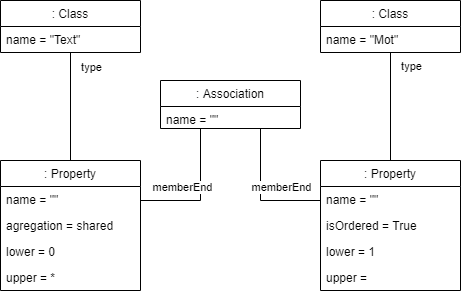

The diagram above was exported from draw.io. Its source (the exported page's mxGraphModel, read from the mxfile embedded in the PNG):
<mxGraphModel dx="1422" dy="744" grid="1" gridSize="10" guides="1" tooltips="1" connect="1" arrows="1" fold="1" page="1" pageScale="1" pageWidth="827" pageHeight="1169" math="0" shadow="0">
  <root>
    <mxCell id="0" />
    <mxCell id="1" parent="0" />
    <mxCell id="O48W2pNFZgiDIgYNsCrX-3" style="edgeStyle=orthogonalEdgeStyle;rounded=0;orthogonalLoop=1;jettySize=auto;html=1;endArrow=none;endFill=0;" parent="1" source="BjCbSiTPXgQ-JP8Vp8zQ-1" target="BjCbSiTPXgQ-JP8Vp8zQ-9" edge="1">
      <mxGeometry relative="1" as="geometry" />
    </mxCell>
    <mxCell id="O48W2pNFZgiDIgYNsCrX-9" value="type" style="edgeLabel;html=1;align=center;verticalAlign=middle;resizable=0;points=[];" parent="O48W2pNFZgiDIgYNsCrX-3" vertex="1" connectable="0">
      <mxGeometry x="-0.7452" y="2" relative="1" as="geometry">
        <mxPoint x="18" as="offset" />
      </mxGeometry>
    </mxCell>
    <mxCell id="BjCbSiTPXgQ-JP8Vp8zQ-1" value=": Class" style="swimlane;fontStyle=0;childLayout=stackLayout;horizontal=1;startSize=26;horizontalStack=0;resizeParent=1;resizeParentMax=0;resizeLast=0;collapsible=1;marginBottom=0;" parent="1" vertex="1">
      <mxGeometry x="40" y="40" width="140" height="52" as="geometry" />
    </mxCell>
    <mxCell id="BjCbSiTPXgQ-JP8Vp8zQ-2" value="name = &quot;Text&quot;" style="text;strokeColor=none;fillColor=none;align=left;verticalAlign=top;spacingLeft=4;spacingRight=4;overflow=hidden;rotatable=0;points=[[0,0.5],[1,0.5]];portConstraint=eastwest;" parent="BjCbSiTPXgQ-JP8Vp8zQ-1" vertex="1">
      <mxGeometry y="26" width="140" height="26" as="geometry" />
    </mxCell>
    <mxCell id="O48W2pNFZgiDIgYNsCrX-4" style="edgeStyle=orthogonalEdgeStyle;rounded=0;orthogonalLoop=1;jettySize=auto;html=1;endArrow=none;endFill=0;" parent="1" source="BjCbSiTPXgQ-JP8Vp8zQ-5" target="BjCbSiTPXgQ-JP8Vp8zQ-13" edge="1">
      <mxGeometry relative="1" as="geometry" />
    </mxCell>
    <mxCell id="O48W2pNFZgiDIgYNsCrX-10" value="type" style="edgeLabel;html=1;align=center;verticalAlign=middle;resizable=0;points=[];" parent="O48W2pNFZgiDIgYNsCrX-4" vertex="1" connectable="0">
      <mxGeometry x="-0.758" y="1" relative="1" as="geometry">
        <mxPoint x="19" as="offset" />
      </mxGeometry>
    </mxCell>
    <mxCell id="BjCbSiTPXgQ-JP8Vp8zQ-5" value=": Class" style="swimlane;fontStyle=0;childLayout=stackLayout;horizontal=1;startSize=26;horizontalStack=0;resizeParent=1;resizeParentMax=0;resizeLast=0;collapsible=1;marginBottom=0;" parent="1" vertex="1">
      <mxGeometry x="360" y="40" width="140" height="52" as="geometry" />
    </mxCell>
    <mxCell id="BjCbSiTPXgQ-JP8Vp8zQ-6" value="name = &quot;Mot&quot;" style="text;strokeColor=none;fillColor=none;align=left;verticalAlign=top;spacingLeft=4;spacingRight=4;overflow=hidden;rotatable=0;points=[[0,0.5],[1,0.5]];portConstraint=eastwest;" parent="BjCbSiTPXgQ-JP8Vp8zQ-5" vertex="1">
      <mxGeometry y="26" width="140" height="26" as="geometry" />
    </mxCell>
    <mxCell id="BjCbSiTPXgQ-JP8Vp8zQ-9" value=": Property" style="swimlane;fontStyle=0;childLayout=stackLayout;horizontal=1;startSize=26;horizontalStack=0;resizeParent=1;resizeParentMax=0;resizeLast=0;collapsible=1;marginBottom=0;" parent="1" vertex="1">
      <mxGeometry x="40" y="200" width="140" height="130" as="geometry" />
    </mxCell>
    <mxCell id="BjCbSiTPXgQ-JP8Vp8zQ-10" value="name = &quot;&quot;" style="text;strokeColor=none;fillColor=none;align=left;verticalAlign=top;spacingLeft=4;spacingRight=4;overflow=hidden;rotatable=0;points=[[0,0.5],[1,0.5]];portConstraint=eastwest;" parent="BjCbSiTPXgQ-JP8Vp8zQ-9" vertex="1">
      <mxGeometry y="26" width="140" height="26" as="geometry" />
    </mxCell>
    <mxCell id="BjCbSiTPXgQ-JP8Vp8zQ-21" value="agregation = shared" style="text;strokeColor=none;fillColor=none;align=left;verticalAlign=top;spacingLeft=4;spacingRight=4;overflow=hidden;rotatable=0;points=[[0,0.5],[1,0.5]];portConstraint=eastwest;" parent="BjCbSiTPXgQ-JP8Vp8zQ-9" vertex="1">
      <mxGeometry y="52" width="140" height="26" as="geometry" />
    </mxCell>
    <mxCell id="BjCbSiTPXgQ-JP8Vp8zQ-17" value="lower = 0" style="text;strokeColor=none;fillColor=none;align=left;verticalAlign=top;spacingLeft=4;spacingRight=4;overflow=hidden;rotatable=0;points=[[0,0.5],[1,0.5]];portConstraint=eastwest;" parent="BjCbSiTPXgQ-JP8Vp8zQ-9" vertex="1">
      <mxGeometry y="78" width="140" height="26" as="geometry" />
    </mxCell>
    <mxCell id="BjCbSiTPXgQ-JP8Vp8zQ-11" value="upper = *" style="text;strokeColor=none;fillColor=none;align=left;verticalAlign=top;spacingLeft=4;spacingRight=4;overflow=hidden;rotatable=0;points=[[0,0.5],[1,0.5]];portConstraint=eastwest;" parent="BjCbSiTPXgQ-JP8Vp8zQ-9" vertex="1">
      <mxGeometry y="104" width="140" height="26" as="geometry" />
    </mxCell>
    <mxCell id="BjCbSiTPXgQ-JP8Vp8zQ-13" value=": Property" style="swimlane;fontStyle=0;childLayout=stackLayout;horizontal=1;startSize=26;horizontalStack=0;resizeParent=1;resizeParentMax=0;resizeLast=0;collapsible=1;marginBottom=0;" parent="1" vertex="1">
      <mxGeometry x="360" y="200" width="140" height="130" as="geometry" />
    </mxCell>
    <mxCell id="BjCbSiTPXgQ-JP8Vp8zQ-14" value="name = &quot;&quot;" style="text;strokeColor=none;fillColor=none;align=left;verticalAlign=top;spacingLeft=4;spacingRight=4;overflow=hidden;rotatable=0;points=[[0,0.5],[1,0.5]];portConstraint=eastwest;" parent="BjCbSiTPXgQ-JP8Vp8zQ-13" vertex="1">
      <mxGeometry y="26" width="140" height="26" as="geometry" />
    </mxCell>
    <mxCell id="BjCbSiTPXgQ-JP8Vp8zQ-18" value="isOrdered = True" style="text;strokeColor=none;fillColor=none;align=left;verticalAlign=top;spacingLeft=4;spacingRight=4;overflow=hidden;rotatable=0;points=[[0,0.5],[1,0.5]];portConstraint=eastwest;" parent="BjCbSiTPXgQ-JP8Vp8zQ-13" vertex="1">
      <mxGeometry y="52" width="140" height="26" as="geometry" />
    </mxCell>
    <mxCell id="BjCbSiTPXgQ-JP8Vp8zQ-16" value="lower = 1" style="text;strokeColor=none;fillColor=none;align=left;verticalAlign=top;spacingLeft=4;spacingRight=4;overflow=hidden;rotatable=0;points=[[0,0.5],[1,0.5]];portConstraint=eastwest;" parent="BjCbSiTPXgQ-JP8Vp8zQ-13" vertex="1">
      <mxGeometry y="78" width="140" height="26" as="geometry" />
    </mxCell>
    <mxCell id="BjCbSiTPXgQ-JP8Vp8zQ-15" value="upper = " style="text;strokeColor=none;fillColor=none;align=left;verticalAlign=top;spacingLeft=4;spacingRight=4;overflow=hidden;rotatable=0;points=[[0,0.5],[1,0.5]];portConstraint=eastwest;" parent="BjCbSiTPXgQ-JP8Vp8zQ-13" vertex="1">
      <mxGeometry y="104" width="140" height="26" as="geometry" />
    </mxCell>
    <mxCell id="O48W2pNFZgiDIgYNsCrX-5" style="edgeStyle=orthogonalEdgeStyle;rounded=0;orthogonalLoop=1;jettySize=auto;html=1;endArrow=none;endFill=0;" parent="1" source="BjCbSiTPXgQ-JP8Vp8zQ-19" target="BjCbSiTPXgQ-JP8Vp8zQ-9" edge="1">
      <mxGeometry relative="1" as="geometry">
        <Array as="points">
          <mxPoint x="240" y="240" />
        </Array>
      </mxGeometry>
    </mxCell>
    <mxCell id="O48W2pNFZgiDIgYNsCrX-11" value="memberEnd" style="edgeLabel;html=1;align=center;verticalAlign=middle;resizable=0;points=[];" parent="O48W2pNFZgiDIgYNsCrX-5" vertex="1" connectable="0">
      <mxGeometry x="0.7644" y="2" relative="1" as="geometry">
        <mxPoint x="25" y="-16" as="offset" />
      </mxGeometry>
    </mxCell>
    <mxCell id="O48W2pNFZgiDIgYNsCrX-6" style="edgeStyle=orthogonalEdgeStyle;rounded=0;orthogonalLoop=1;jettySize=auto;html=1;endArrow=none;endFill=0;" parent="1" source="BjCbSiTPXgQ-JP8Vp8zQ-19" target="BjCbSiTPXgQ-JP8Vp8zQ-13" edge="1">
      <mxGeometry relative="1" as="geometry">
        <Array as="points">
          <mxPoint x="300" y="240" />
        </Array>
      </mxGeometry>
    </mxCell>
    <mxCell id="O48W2pNFZgiDIgYNsCrX-12" value="memberEnd" style="edgeLabel;html=1;align=center;verticalAlign=middle;resizable=0;points=[];" parent="O48W2pNFZgiDIgYNsCrX-6" vertex="1" connectable="0">
      <mxGeometry x="0.3366" relative="1" as="geometry">
        <mxPoint x="4" y="-14" as="offset" />
      </mxGeometry>
    </mxCell>
    <mxCell id="BjCbSiTPXgQ-JP8Vp8zQ-19" value=": Association" style="swimlane;fontStyle=0;childLayout=stackLayout;horizontal=1;startSize=26;horizontalStack=0;resizeParent=1;resizeParentMax=0;resizeLast=0;collapsible=1;marginBottom=0;" parent="1" vertex="1">
      <mxGeometry x="200" y="120" width="140" height="48" as="geometry" />
    </mxCell>
    <mxCell id="BjCbSiTPXgQ-JP8Vp8zQ-20" value="name = &quot;&quot;" style="text;strokeColor=none;fillColor=none;align=left;verticalAlign=top;spacingLeft=4;spacingRight=4;overflow=hidden;rotatable=0;points=[[0,0.5],[1,0.5]];portConstraint=eastwest;" parent="BjCbSiTPXgQ-JP8Vp8zQ-19" vertex="1">
      <mxGeometry y="26" width="140" height="22" as="geometry" />
    </mxCell>
  </root>
</mxGraphModel>